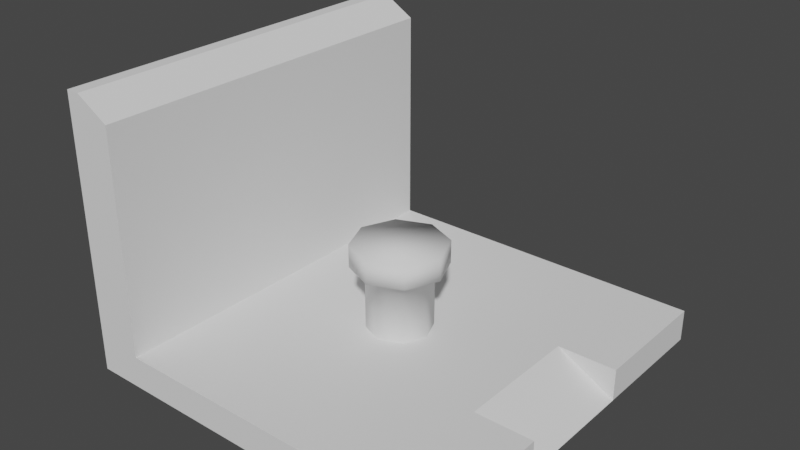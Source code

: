 # Source: DIORAMA_TEMPLATE.blend  (saved by Blender 3.4.6; exported with 4.5.12 LTS)
import bpy
from mathutils import Matrix  # noqa: F401  (used for matrix-valued properties, if any)

bpy.ops.wm.read_factory_settings(use_empty=True)
scene = bpy.context.scene
scene.name = 'Scene'

# ---- collections
col_collection = bpy.data.collections.new('Collection'); scene.collection.children.link(col_collection)

# ---- world
world_world = bpy.data.worlds.new('World'); scene.world = world_world
world_world.use_nodes = True; world_world.node_tree.nodes.clear()
_N = world_world.node_tree.nodes; _L = world_world.node_tree.links
n0 = _N.new('ShaderNodeOutputWorld'); n0.name = 'World Output'; n0.location = (300, 300)
n1 = _N.new('ShaderNodeBackground'); n1.name = 'Background'; n1.location = (10, 300)
n1.inputs[0].default_value = (0.05088, 0.05088, 0.05088, 1.0)
_L.new(n1.outputs[0], n0.inputs[0])
n0.is_active_output = True
world_world.color = (0.05088, 0.05088, 0.05088)
world_world.use_sun_shadow = False
world_world.sun_shadow_jitter_overblur = 0.0

# ---- meshes
me_cube_001 = bpy.data.meshes.new('Cube.001')
me_cube_001.from_pydata([(-6.0, -6.0, 0.0), (-6.0, -6.0, 1.0), (-6.0, 6.0, 0.0), (-6.0, 6.0, 1.0), (6.0, -6.0, 0.0), (6.0, -6.0, 1.0), (6.0, 6.0, 0.0), (6.0, 6.0, 1.0), (-4.548, 6.0, 0.0), (-4.548, 6.0, 1.0), (-4.548, -6.0, 0.0), (-4.548, -6.0, 1.0), (-5.575, 6.0, 0.0), (-5.575, -6.0, 1.0), (-5.575, 6.0, 1.0), (-5.575, -6.0, 0.0), (-6.0, -6.0, 8.531), (-6.0, 6.0, 8.531), (-5.575, -6.0, 8.531), (-5.575, 6.0, 8.531), (-4.548, 6.0, 7.925), (-4.548, -6.0, 7.925), (6.0, -6.0, 0.0), (6.0, -6.0, 1.0), (6.0, 6.0, 0.0), (6.0, 6.0, 1.0), (-4.548, 6.0, 1.0), (-4.548, -6.0, 1.0), (6.0, -2.0, 0.0), (6.0, 2.0, 0.0), (6.0, 2.0, 1.0), (6.0, -2.0, 1.0), (-4.548, 2.0, 1.0), (-4.548, -2.0, 1.0), (4.141, 6.0, 1.0), (4.141, -6.0, 1.0), (4.141, 2.0, 1.0), (4.141, -2.0, 1.0), (6.0, 2.0, 0.0), (6.0, -2.0, 0.0)], [], [(8, 9, 7, 6), (15, 13, 1, 0), (4, 5, 11, 10), (12, 14, 9, 8), (2, 3, 14, 12), (13, 11, 21, 18), (10, 11, 13, 15), (19, 17, 16, 18), (20, 19, 18, 21), (9, 14, 19, 20), (14, 3, 17, 19), (1, 13, 18, 16), (11, 9, 20, 21), (28, 31, 23, 22), (37, 33, 27, 35), (34, 26, 32, 36), (36, 32, 33, 37), (24, 25, 30, 29), (31, 28, 37), (36, 37, 39, 38), (25, 34, 36, 30), (31, 37, 35, 23), (30, 36, 29)])
_uv = me_cube_001.uv_layers.new(name='UVMap')
_uv.uv.foreach_set('vector', [0.375, 0.2803, 0.625, 0.2803, 0.625, 0.5, 0.375, 0.5, 0.375, 0.9912, 0.625, 0.9912, 0.625, 1.0, 0.375, 1.0, 0.375, 0.75, 0.625, 0.75, 0.625, 0.9697, 0.375, 0.9697, 0.375, 0.2588, 0.625, 0.2588, 0.625, 0.2803, 0.375, 0.2803, 0.375, 0.25, 0.625, 0.25, 0.625, 0.2588, 0.375, 0.2588, 0.625, 0.9912, 0.625, 0.9697, 0.625, 0.9697, 0.625, 0.9912, 0.375, 0.9697, 0.625, 0.9697, 0.625, 0.9912, 0.375, 0.9912, 0.8662, 0.5, 0.875, 0.5, 0.875, 0.75, 0.8662, 0.75, 0.8447, 0.5, 0.8662, 0.5, 0.8662, 0.75, 0.8447, 0.75, 0.625, 0.2803, 0.625, 0.2588, 0.625, 0.2588, 0.625, 0.2803, 0.625, 0.2588, 0.625, 0.25, 0.625, 0.25, 0.625, 0.2588, 0.625, 1.0, 0.625, 0.9912, 0.625, 0.9912, 0.625, 1.0, 0.8447, 0.75, 0.8447, 0.5, 0.8447, 0.5, 0.8447, 0.75, 0.375, 0.6667, 0.625, 0.6667, 0.625, 0.75, 0.375, 0.75, 0.6637, 0.6667, 0.8447, 0.6667, 0.8447, 0.75, 0.6637, 0.75, 0.6637, 0.5, 0.8447, 0.5, 0.8447, 0.5833, 0.6637, 0.5833, 0.6637, 0.5833, 0.8447, 0.5833, 0.8447, 0.6667, 0.6637, 0.6667, 0.375, 0.5, 0.625, 0.5, 0.625, 0.5833, 0.375, 0.5833, 0.625, 0.6667, 0.375, 0.6667, 0.6637, 0.6667, 0.6637, 0.5833, 0.6637, 0.6667, 0.6637, 0.6667, 0.6637, 0.5833, 0.625, 0.5, 0.6637, 0.5, 0.6637, 0.5833, 0.625, 0.5833, 0.625, 0.6667, 0.6637, 0.6667, 0.6637, 0.75, 0.625, 0.75, 0.625, 0.5833, 0.6637, 0.5833, 0.375, 0.5833])
me_cube_001.update()
me_cylinder = bpy.data.meshes.new('Cylinder')
me_cylinder.from_pydata([(0.0, 1.0, -0.000442), (0.0, 1.0, 2.0), (0.7071, 0.7071, -0.000442), (0.7071, 0.7071, 2.0), (1.0, -4.371e-08, -0.000442), (1.0, -4.371e-08, 2.0), (0.7071, -0.7071, -0.000442), (0.7071, -0.7071, 2.0), (-8.742e-08, -1.0, -0.000442), (-8.742e-08, -1.0, 2.0), (-0.7071, -0.7071, -0.000442), (-0.7071, -0.7071, 2.0), (-1.0, 1.192e-08, -0.000442), (-1.0, 1.192e-08, 2.0), (-0.7071, 0.7071, -0.000442), (-0.7071, 0.7071, 2.0), (1.025, 1.025, 2.0), (2.146e-07, 1.45, 2.0), (1.45, 7.952e-07, 2.0), (1.025, -1.025, 2.0), (8.787e-08, -1.45, 2.0), (-1.025, -1.025, 2.0), (-1.45, 8.759e-07, 2.0), (-1.025, 1.025, 2.0), (1.025, 1.025, 2.72), (2.435e-07, 1.45, 2.72), (1.45, 7.952e-07, 2.72), (1.025, -1.025, 2.72), (1.167e-07, -1.45, 2.72), (-1.025, -1.025, 2.72), (-1.45, 8.759e-07, 2.72), (-1.025, 1.025, 2.72)], [], [(0, 1, 3, 2), (2, 3, 5, 4), (4, 5, 7, 6), (6, 7, 9, 8), (8, 9, 11, 10), (10, 11, 13, 12), (9, 7, 19, 20), (12, 13, 15, 14), (14, 15, 1, 0), (17, 23, 31, 25), (15, 13, 22, 23), (5, 3, 16, 18), (11, 9, 20, 21), (1, 15, 23, 17), (3, 1, 17, 16), (7, 5, 18, 19), (13, 11, 21, 22), (24, 25, 31, 30, 29, 28, 27, 26), (22, 21, 29, 30), (20, 19, 27, 28), (18, 16, 24, 26), (23, 22, 30, 31), (21, 20, 28, 29), (19, 18, 26, 27), (16, 17, 25, 24)])
me_cylinder.polygons.foreach_set('use_smooth', [True] * 25)
_uv = me_cylinder.uv_layers.new(name='UVMap')
_uv.uv.foreach_set('vector', [0.0, 0.0, 1.0, 0.0, 1.0, 1.0, 0.0, 1.0, 0.0, 0.0, 1.0, 0.0, 1.0, 1.0, 0.0, 1.0, 0.0, 0.0, 1.0, 0.0, 1.0, 1.0, 0.0, 1.0, 0.0, 0.0, 1.0, 0.0, 1.0, 1.0, 0.0, 1.0, 0.0, 0.0, 1.0, 0.0, 1.0, 1.0, 0.0, 1.0, 0.0, 0.0, 1.0, 0.0, 1.0, 1.0, 0.0, 1.0, 1.0, 1.0, 1.0, 0.0, 1.0, -0.2251, 1.0, 1.225, 0.0, 0.0, 1.0, 0.0, 1.0, 1.0, 0.0, 1.0, 0.0, 0.0, 1.0, 0.0, 1.0, 1.0, 0.0, 1.0, 1.0, 1.225, 1.0, -0.2251, 1.0, -0.2251, 1.0, 1.225, 1.0, 1.0, 1.0, 0.0, 1.0, -0.2251, 1.0, 1.225, 1.0, 1.0, 1.0, 0.0, 1.0, -0.2251, 1.0, 1.225, 1.0, 1.0, 1.0, 0.0, 1.0, -0.2251, 1.0, 1.225, 1.0, 1.0, 1.0, 0.0, 1.0, -0.2251, 1.0, 1.225, 1.0, 1.0, 1.0, 0.0, 1.0, -0.2251, 1.0, 1.225, 1.0, 1.0, 1.0, 0.0, 1.0, -0.2251, 1.0, 1.225, 1.0, 1.0, 1.0, 0.0, 1.0, -0.2251, 1.0, 1.225, 0.5, 1.225, 1.013, 1.013, 1.225, 0.5, 1.013, -0.0127, 0.5, -0.2251, -0.0127, -0.0127, -0.2251, 0.5, -0.0127, 1.013, 1.0, 1.225, 1.0, -0.2251, 1.0, -0.2251, 1.0, 1.225, 1.0, 1.225, 1.0, -0.2251, 1.0, -0.2251, 1.0, 1.225, 1.0, 1.225, 1.0, -0.2251, 1.0, -0.2251, 1.0, 1.225, 1.0, 1.225, 1.0, -0.2251, 1.0, -0.2251, 1.0, 1.225, 1.0, 1.225, 1.0, -0.2251, 1.0, -0.2251, 1.0, 1.225, 1.0, 1.225, 1.0, -0.2251, 1.0, -0.2251, 1.0, 1.225, 1.0, 1.225, 1.0, -0.2251, 1.0, -0.2251, 1.0, 1.225])
me_cylinder.use_remesh_fix_poles = True
me_cylinder.use_remesh_preserve_attributes = False
me_cylinder.update()

# ---- objects
ob_diorama = bpy.data.objects.new('diorama', me_cube_001)
ob_levelpipe_placeholder = bpy.data.objects.new('levelpipe_placeholder', me_cylinder)

# ---- transforms, parenting, visibility, modifiers, constraints
ob_diorama.location = (0.0, 0.0, 0.0)
ob_levelpipe_placeholder.location = (0.0, 0.0, 1.0)

# ---- collection membership
col_collection.objects.link(ob_diorama)
col_collection.objects.link(ob_levelpipe_placeholder)

# ---- scene / render settings (as saved in the file)
scene.frame_start = 1; scene.frame_end = 250; scene.frame_set(1)
scene.render.engine = 'BLENDER_EEVEE_NEXT'
scene.cycles.sampling_pattern = 'TABULATED_SOBOL'
scene.cycles.use_light_tree = False
scene.view_settings.view_transform = 'Filmic'
bpy.context.view_layer.update()

# ---- added for rendering (the .blend has no active camera and no usable light): camera, sun
cam_auto = bpy.data.cameras.new('AutoCamera')
cam_auto.lens = 50.0
cam_auto.sensor_width = 36.0
cam_auto.clip_end = 1000.0
ob_auto_camera = bpy.data.objects.new('AutoCamera', cam_auto)
scene.collection.objects.link(ob_auto_camera)
ob_auto_camera.location = (17.574, -21.0888, 18.3248)
ob_auto_camera.rotation_euler = (1.09748, -7.21219e-08, 0.694738)
scene.camera = ob_auto_camera
light_auto_sun = bpy.data.lights.new('AutoSun', 'SUN')
light_auto_sun.energy = 3.0
light_auto_sun.angle = 0.0523599
ob_auto_sun = bpy.data.objects.new('AutoSun', light_auto_sun)
scene.collection.objects.link(ob_auto_sun)
ob_auto_sun.rotation_euler = (0.872665, 0.174533, 0.523599)
bpy.context.view_layer.update()
